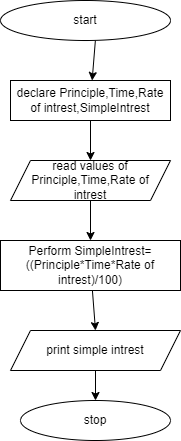

The diagram above was exported from draw.io. Its source (the exported page's mxGraphModel, read from the mxfile embedded in the PNG):
<mxGraphModel dx="1050" dy="573" grid="1" gridSize="10" guides="1" tooltips="1" connect="1" arrows="1" fold="1" page="1" pageScale="1" pageWidth="827" pageHeight="1169" math="0" shadow="0">
  <root>
    <mxCell id="WIyWlLk6GJQsqaUBKTNV-0" />
    <mxCell id="WIyWlLk6GJQsqaUBKTNV-1" parent="WIyWlLk6GJQsqaUBKTNV-0" />
    <mxCell id="RaZ2LZxomfG7jAT_MbqC-0" value="start" style="ellipse;whiteSpace=wrap;html=1;" parent="WIyWlLk6GJQsqaUBKTNV-1" vertex="1">
      <mxGeometry x="310" y="280" width="170" height="40" as="geometry" />
    </mxCell>
    <mxCell id="RaZ2LZxomfG7jAT_MbqC-1" value="declare Principle,Time,Rate of intrest,SimpleIntrest" style="rounded=0;whiteSpace=wrap;html=1;" parent="WIyWlLk6GJQsqaUBKTNV-1" vertex="1">
      <mxGeometry x="320" y="360" width="160" height="40" as="geometry" />
    </mxCell>
    <mxCell id="RaZ2LZxomfG7jAT_MbqC-2" value="read values of Principle,Time,Rate of &lt;br&gt;intrest" style="shape=parallelogram;perimeter=parallelogramPerimeter;whiteSpace=wrap;html=1;fixedSize=1;" parent="WIyWlLk6GJQsqaUBKTNV-1" vertex="1">
      <mxGeometry x="320" y="440" width="160" height="40" as="geometry" />
    </mxCell>
    <mxCell id="RaZ2LZxomfG7jAT_MbqC-3" value="Perform SimpleIntrest=((Principle*Time*Rate of intrest)/100)" style="rounded=0;whiteSpace=wrap;html=1;" parent="WIyWlLk6GJQsqaUBKTNV-1" vertex="1">
      <mxGeometry x="310" y="520" width="180" height="50" as="geometry" />
    </mxCell>
    <mxCell id="RaZ2LZxomfG7jAT_MbqC-4" value="print simple intrest" style="shape=parallelogram;perimeter=parallelogramPerimeter;whiteSpace=wrap;html=1;fixedSize=1;" parent="WIyWlLk6GJQsqaUBKTNV-1" vertex="1">
      <mxGeometry x="320" y="610" width="170" height="40" as="geometry" />
    </mxCell>
    <mxCell id="RaZ2LZxomfG7jAT_MbqC-5" value="stop" style="ellipse;whiteSpace=wrap;html=1;" parent="WIyWlLk6GJQsqaUBKTNV-1" vertex="1">
      <mxGeometry x="330" y="680" width="150" height="40" as="geometry" />
    </mxCell>
    <mxCell id="RaZ2LZxomfG7jAT_MbqC-6" value="" style="endArrow=classic;html=1;rounded=0;entryX=0.5;entryY=0;entryDx=0;entryDy=0;" parent="WIyWlLk6GJQsqaUBKTNV-1" source="RaZ2LZxomfG7jAT_MbqC-3" target="RaZ2LZxomfG7jAT_MbqC-4" edge="1">
      <mxGeometry width="50" height="50" relative="1" as="geometry">
        <mxPoint x="380" y="550" as="sourcePoint" />
        <mxPoint x="430" y="500" as="targetPoint" />
      </mxGeometry>
    </mxCell>
    <mxCell id="RaZ2LZxomfG7jAT_MbqC-7" value="" style="endArrow=classic;html=1;rounded=0;exitX=0.5;exitY=1;exitDx=0;exitDy=0;entryX=0.5;entryY=0;entryDx=0;entryDy=0;" parent="WIyWlLk6GJQsqaUBKTNV-1" source="RaZ2LZxomfG7jAT_MbqC-2" target="RaZ2LZxomfG7jAT_MbqC-3" edge="1">
      <mxGeometry width="50" height="50" relative="1" as="geometry">
        <mxPoint x="380" y="550" as="sourcePoint" />
        <mxPoint x="430" y="500" as="targetPoint" />
      </mxGeometry>
    </mxCell>
    <mxCell id="RaZ2LZxomfG7jAT_MbqC-8" value="" style="endArrow=classic;html=1;rounded=0;entryX=0.5;entryY=0;entryDx=0;entryDy=0;exitX=0.5;exitY=1;exitDx=0;exitDy=0;exitPerimeter=0;" parent="WIyWlLk6GJQsqaUBKTNV-1" source="RaZ2LZxomfG7jAT_MbqC-4" target="RaZ2LZxomfG7jAT_MbqC-5" edge="1">
      <mxGeometry width="50" height="50" relative="1" as="geometry">
        <mxPoint x="400" y="640" as="sourcePoint" />
        <mxPoint x="430" y="500" as="targetPoint" />
      </mxGeometry>
    </mxCell>
    <mxCell id="RaZ2LZxomfG7jAT_MbqC-9" value="" style="endArrow=classic;html=1;rounded=0;exitX=0.5;exitY=1;exitDx=0;exitDy=0;" parent="WIyWlLk6GJQsqaUBKTNV-1" source="RaZ2LZxomfG7jAT_MbqC-1" edge="1">
      <mxGeometry width="50" height="50" relative="1" as="geometry">
        <mxPoint x="380" y="550" as="sourcePoint" />
        <mxPoint x="400" y="440" as="targetPoint" />
      </mxGeometry>
    </mxCell>
    <mxCell id="RaZ2LZxomfG7jAT_MbqC-10" value="" style="endArrow=classic;html=1;rounded=0;exitX=0.558;exitY=1.005;exitDx=0;exitDy=0;exitPerimeter=0;" parent="WIyWlLk6GJQsqaUBKTNV-1" source="RaZ2LZxomfG7jAT_MbqC-0" target="RaZ2LZxomfG7jAT_MbqC-1" edge="1">
      <mxGeometry width="50" height="50" relative="1" as="geometry">
        <mxPoint x="380" y="550" as="sourcePoint" />
        <mxPoint x="430" y="500" as="targetPoint" />
      </mxGeometry>
    </mxCell>
  </root>
</mxGraphModel>